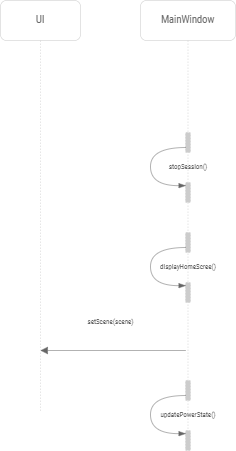

The diagram above was exported from draw.io. Its source (the exported page's mxGraphModel, read from the mxfile embedded in the PNG):
<mxGraphModel dx="944" dy="519" grid="1" gridSize="10" guides="1" tooltips="1" connect="1" arrows="1" fold="1" page="1" pageScale="1" pageWidth="850" pageHeight="1100" math="0" shadow="0">
  <root>
    <mxCell id="0" />
    <mxCell id="1" parent="0" />
    <mxCell id="nvPdooJG1qKk2idDm2a_-2" value="UI" style="shape=umlLifeline;perimeter=lifelinePerimeter;whiteSpace=wrap;html=1;container=1;collapsible=0;recursiveResize=0;outlineConnect=0;strokeWidth=0.5;fontFamily=Roboto Condensed;fontSource=https%3A%2F%2Ffonts.googleapis.com%2Fcss%3Ffamily%3DRoboto%2BCondensed;fontSize=10.5;rounded=1;strokeColor=#CCCCCC;fontColor=#666666;" vertex="1" parent="1">
      <mxGeometry x="170" y="90" width="80" height="411" as="geometry" />
    </mxCell>
    <mxCell id="nvPdooJG1qKk2idDm2a_-6" value="MainWindow" style="shape=umlLifeline;perimeter=lifelinePerimeter;whiteSpace=wrap;html=1;container=1;collapsible=0;recursiveResize=0;outlineConnect=0;strokeWidth=0.5;fontFamily=Roboto Condensed;fontSource=https%3A%2F%2Ffonts.googleapis.com%2Fcss%3Ffamily%3DRoboto%2BCondensed;fontSize=10.5;rounded=1;strokeColor=#CCCCCC;fontColor=#666666;" vertex="1" parent="1">
      <mxGeometry x="310" y="90" width="95" height="450" as="geometry" />
    </mxCell>
    <mxCell id="nvPdooJG1qKk2idDm2a_-8" value="" style="html=1;points=[];perimeter=orthogonalPerimeter;rounded=1;dashed=1;fontSize=9;strokeColor=#CCCCCC;strokeWidth=0.5;fillColor=#CCCCCC;" vertex="1" parent="nvPdooJG1qKk2idDm2a_-6">
      <mxGeometry x="40" y="130" height="50" as="geometry" />
    </mxCell>
    <mxCell id="nvPdooJG1qKk2idDm2a_-19" value="" style="html=1;points=[];perimeter=orthogonalPerimeter;rounded=1;dashed=1;fontSize=9;strokeColor=#CCCCCC;strokeWidth=0.5;fillColor=#CCCCCC;" vertex="1" parent="nvPdooJG1qKk2idDm2a_-6">
      <mxGeometry x="45" y="132" width="5" height="20" as="geometry" />
    </mxCell>
    <mxCell id="nvPdooJG1qKk2idDm2a_-20" value="" style="html=1;points=[];perimeter=orthogonalPerimeter;rounded=1;dashed=1;fontSize=9;strokeColor=#CCCCCC;strokeWidth=0.5;fillColor=#CCCCCC;" vertex="1" parent="nvPdooJG1qKk2idDm2a_-6">
      <mxGeometry x="45" y="182" width="5" height="20" as="geometry" />
    </mxCell>
    <mxCell id="nvPdooJG1qKk2idDm2a_-21" style="edgeStyle=orthogonalEdgeStyle;orthogonalLoop=1;jettySize=auto;html=1;entryX=0.084;entryY=0.158;entryDx=0;entryDy=0;entryPerimeter=0;fontFamily=Roboto Condensed;fontSource=https%3A%2F%2Ffonts.googleapis.com%2Fcss%3Ffamily%3DRoboto%2BCondensed;fontSize=7;curved=1;exitX=0.084;exitY=0.751;exitDx=0;exitDy=0;exitPerimeter=0;strokeWidth=0.5;endArrow=blockThin;endFill=1;strokeColor=#666666;" edge="1" parent="nvPdooJG1qKk2idDm2a_-6" source="nvPdooJG1qKk2idDm2a_-19" target="nvPdooJG1qKk2idDm2a_-20">
      <mxGeometry relative="1" as="geometry">
        <Array as="points">
          <mxPoint x="10" y="147" />
          <mxPoint x="10" y="185" />
        </Array>
      </mxGeometry>
    </mxCell>
    <mxCell id="nvPdooJG1qKk2idDm2a_-24" value="stopSession()" style="text;html=1;strokeColor=none;fillColor=none;align=center;verticalAlign=middle;whiteSpace=wrap;rounded=0;fontFamily=Roboto Condensed;fontSource=https%3A%2F%2Ffonts.googleapis.com%2Fcss%3Ffamily%3DRoboto%2BCondensed;fontSize=7;fontColor=#666666;" vertex="1" parent="nvPdooJG1qKk2idDm2a_-6">
      <mxGeometry x="32.5" y="162" width="30" height="10" as="geometry" />
    </mxCell>
    <mxCell id="nvPdooJG1qKk2idDm2a_-31" value="" style="html=1;points=[];perimeter=orthogonalPerimeter;rounded=1;dashed=1;fontSize=9;strokeColor=#CCCCCC;strokeWidth=0.5;fillColor=#CCCCCC;" vertex="1" parent="nvPdooJG1qKk2idDm2a_-6">
      <mxGeometry x="40" y="230" height="50" as="geometry" />
    </mxCell>
    <mxCell id="nvPdooJG1qKk2idDm2a_-32" value="" style="html=1;points=[];perimeter=orthogonalPerimeter;rounded=1;dashed=1;fontSize=9;strokeColor=#CCCCCC;strokeWidth=0.5;fillColor=#CCCCCC;" vertex="1" parent="nvPdooJG1qKk2idDm2a_-6">
      <mxGeometry x="45" y="232" width="5" height="20" as="geometry" />
    </mxCell>
    <mxCell id="nvPdooJG1qKk2idDm2a_-33" value="" style="html=1;points=[];perimeter=orthogonalPerimeter;rounded=1;dashed=1;fontSize=9;strokeColor=#CCCCCC;strokeWidth=0.5;fillColor=#CCCCCC;" vertex="1" parent="nvPdooJG1qKk2idDm2a_-6">
      <mxGeometry x="45" y="282" width="5" height="20" as="geometry" />
    </mxCell>
    <mxCell id="nvPdooJG1qKk2idDm2a_-34" style="edgeStyle=orthogonalEdgeStyle;orthogonalLoop=1;jettySize=auto;html=1;entryX=0.084;entryY=0.158;entryDx=0;entryDy=0;entryPerimeter=0;fontFamily=Roboto Condensed;fontSource=https%3A%2F%2Ffonts.googleapis.com%2Fcss%3Ffamily%3DRoboto%2BCondensed;fontSize=7;curved=1;exitX=0.084;exitY=0.751;exitDx=0;exitDy=0;exitPerimeter=0;strokeWidth=0.5;endArrow=blockThin;endFill=1;strokeColor=#666666;" edge="1" parent="nvPdooJG1qKk2idDm2a_-6" source="nvPdooJG1qKk2idDm2a_-32" target="nvPdooJG1qKk2idDm2a_-33">
      <mxGeometry relative="1" as="geometry">
        <Array as="points">
          <mxPoint x="10" y="247" />
          <mxPoint x="10" y="285" />
        </Array>
      </mxGeometry>
    </mxCell>
    <mxCell id="nvPdooJG1qKk2idDm2a_-35" value="displayHomeScree()" style="text;html=1;strokeColor=none;fillColor=none;align=center;verticalAlign=middle;whiteSpace=wrap;rounded=0;fontFamily=Roboto Condensed;fontSource=https%3A%2F%2Ffonts.googleapis.com%2Fcss%3Ffamily%3DRoboto%2BCondensed;fontSize=7;fontColor=#666666;" vertex="1" parent="nvPdooJG1qKk2idDm2a_-6">
      <mxGeometry x="32.5" y="262" width="30" height="10" as="geometry" />
    </mxCell>
    <mxCell id="nvPdooJG1qKk2idDm2a_-36" value="" style="html=1;points=[];perimeter=orthogonalPerimeter;rounded=1;dashed=1;fontSize=9;strokeColor=#CCCCCC;strokeWidth=0.5;fillColor=#CCCCCC;" vertex="1" parent="nvPdooJG1qKk2idDm2a_-6">
      <mxGeometry x="45" y="380" width="5" height="20" as="geometry" />
    </mxCell>
    <mxCell id="nvPdooJG1qKk2idDm2a_-37" value="" style="html=1;points=[];perimeter=orthogonalPerimeter;rounded=1;dashed=1;fontSize=9;strokeColor=#CCCCCC;strokeWidth=0.5;fillColor=#CCCCCC;" vertex="1" parent="nvPdooJG1qKk2idDm2a_-6">
      <mxGeometry x="45" y="430" width="5" height="20" as="geometry" />
    </mxCell>
    <mxCell id="nvPdooJG1qKk2idDm2a_-38" style="edgeStyle=orthogonalEdgeStyle;orthogonalLoop=1;jettySize=auto;html=1;entryX=0.084;entryY=0.158;entryDx=0;entryDy=0;entryPerimeter=0;fontFamily=Roboto Condensed;fontSource=https%3A%2F%2Ffonts.googleapis.com%2Fcss%3Ffamily%3DRoboto%2BCondensed;fontSize=7;curved=1;exitX=0.084;exitY=0.751;exitDx=0;exitDy=0;exitPerimeter=0;strokeWidth=0.5;endArrow=blockThin;endFill=1;strokeColor=#666666;" edge="1" parent="nvPdooJG1qKk2idDm2a_-6" source="nvPdooJG1qKk2idDm2a_-36" target="nvPdooJG1qKk2idDm2a_-37">
      <mxGeometry relative="1" as="geometry">
        <Array as="points">
          <mxPoint x="10" y="395" />
          <mxPoint x="10" y="433" />
        </Array>
      </mxGeometry>
    </mxCell>
    <mxCell id="nvPdooJG1qKk2idDm2a_-39" value="updatePowerState()" style="text;html=1;strokeColor=none;fillColor=none;align=center;verticalAlign=middle;whiteSpace=wrap;rounded=0;fontFamily=Roboto Condensed;fontSource=https%3A%2F%2Ffonts.googleapis.com%2Fcss%3Ffamily%3DRoboto%2BCondensed;fontSize=7;fontColor=#666666;" vertex="1" parent="nvPdooJG1qKk2idDm2a_-6">
      <mxGeometry x="32.5" y="410" width="30" height="10" as="geometry" />
    </mxCell>
    <mxCell id="nvPdooJG1qKk2idDm2a_-18" value="&lt;span style=&quot;font-size: 7px&quot;&gt;setScene(scene)&lt;/span&gt;" style="html=1;verticalAlign=bottom;endArrow=block;rounded=0;strokeWidth=0.5;fontFamily=Roboto Condensed;fontSource=https%3A%2F%2Ffonts.googleapis.com%2Fcss%3Ffamily%3DRoboto%2BCondensed;fontSize=10.5;exitX=0.874;exitY=0.858;exitDx=0;exitDy=0;exitPerimeter=0;strokeColor=#666666;fontColor=#666666;" edge="1" parent="1">
      <mxGeometry x="0.037" y="-20" width="80" relative="1" as="geometry">
        <mxPoint x="355.3799999999999" y="440.00000000000045" as="sourcePoint" />
        <mxPoint x="210" y="440.00000000000045" as="targetPoint" />
        <mxPoint as="offset" />
      </mxGeometry>
    </mxCell>
  </root>
</mxGraphModel>